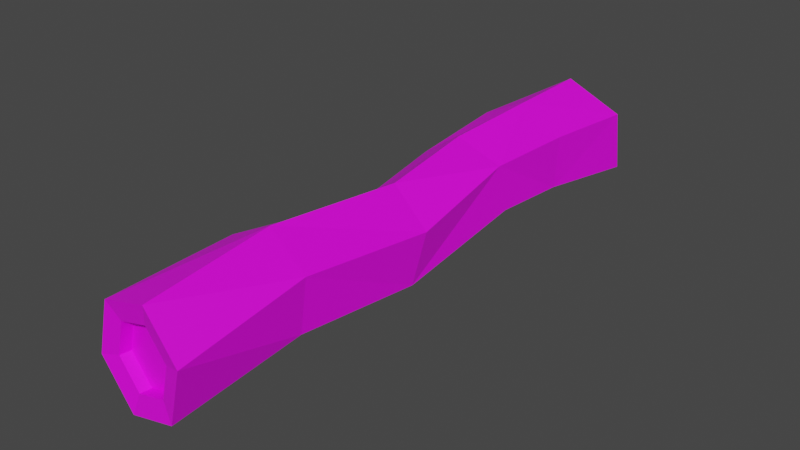 # Source: Tree_Log_2.blend  (saved by Blender 2.82.7; exported with 4.5.12 LTS)
import bpy
from mathutils import Matrix  # noqa: F401  (used for matrix-valued properties, if any)

bpy.ops.wm.read_factory_settings(use_empty=True)
scene = bpy.context.scene
scene.name = 'Scene'

# ---- collections
col_collection = bpy.data.collections.new('Collection'); scene.collection.children.link(col_collection)

# ---- images (referenced by path relative to the original .blend; pixels are not part of the script)
import os
ASSET_DIR = os.environ.get("B2B_ASSET_DIR", "")  # directory of the original .blend (textures are referenced by path, not embedded)
HERE = os.path.dirname(os.path.abspath(__file__))  # packed textures are extracted next to this script under _unpacked/

def load_image(name, relpath, width, height, colorspace="sRGB"):
    """Load a texture the original file referenced (path relative to the .blend, or extracted next to this script)."""
    p = next((c for c in (os.path.join(HERE, relpath), os.path.join(ASSET_DIR, relpath)) if relpath and os.path.exists(c)), "")
    if p:
        img = bpy.data.images.load(p, check_existing=True)
        img.name = name
    else:  # same state as the original file: an image datablock whose file is absent (Cycles renders it pink)
        img = bpy.data.images.new(name, width, height)
        img.source = "FILE"
        img.filepath = "//" + (relpath or name)
    img.colorspace_settings.name = colorspace
    return img
img_colorpalette_png = load_image('ColorPalette.png', 'ColorPalette.png', 1024, 1024, 'sRGB')

# ---- materials (node trees are filled in below, after node groups)
mat_colorpalette = bpy.data.materials.new('ColorPalette')
mat_colorpalette.use_transparent_shadow = False

# ---- material node trees
mat_colorpalette.use_nodes = True; mat_colorpalette.node_tree.nodes.clear()
_N = mat_colorpalette.node_tree.nodes; _L = mat_colorpalette.node_tree.links
n0 = _N.new('ShaderNodeOutputMaterial'); n0.name = 'Material Output'; n0.location = (300, 300)
n1 = _N.new('ShaderNodeBsdfPrincipled'); n1.name = 'Principled BSDF'; n1.location = (10, 300)
n1.distribution = 'GGX'
n1.subsurface_method = 'BURLEY'
n1.inputs[3].default_value = 1.45
n1.inputs[27].default_value = (0.0, 0.0, 0.0, 1.0)
n1.inputs[28].default_value = 1.0
n2 = _N.new('ShaderNodeTexImage'); n2.name = 'Image Texture'; n2.location = (-280, 280)
n2.image = img_colorpalette_png
_L.new(n1.outputs[0], n0.inputs[0])
_L.new(n2.outputs[0], n1.inputs[0])
n0.is_active_output = True

# ---- world
world_world = bpy.data.worlds.new('World'); scene.world = world_world
world_world.use_nodes = True; world_world.node_tree.nodes.clear()
_N = world_world.node_tree.nodes; _L = world_world.node_tree.links
n0 = _N.new('ShaderNodeOutputWorld'); n0.name = 'World Output'; n0.location = (300, 300)
n1 = _N.new('ShaderNodeBackground'); n1.name = 'Background'; n1.location = (10, 300)
n1.inputs[0].default_value = (0.05088, 0.05088, 0.05088, 1.0)
_L.new(n1.outputs[0], n0.inputs[0])
n0.is_active_output = True
world_world.color = (0.05088, 0.05088, 0.05088)
world_world.use_sun_shadow = False
world_world.sun_shadow_jitter_overblur = 0.0

# ---- meshes
me_cylinder_019 = bpy.data.meshes.new('Cylinder.019')
me_cylinder_019.from_pydata([(0.006921, 0.4286, -5.405), (-0.00567, 0.6627, -3.688), (0.412, 0.2109, -5.51), (0.4215, -0.2494, -5.608), (0.02605, -0.492, -5.601), (-0.08382, -0.5219, -3.576), (-0.379, -0.2743, -5.496), (-0.5444, -0.09474, -3.473), (-0.3886, 0.186, -5.398), (-0.5384, 0.3989, -3.704), (0.4371, 0.3565, -1.805), (-0.06598, 0.5952, -1.668), (0.4739, -0.1968, -1.967), (0.007558, -0.5113, -1.993), (-0.4955, -0.2726, -1.856), (-0.5323, 0.2807, -1.693), (0.4822, -0.4224, 0.8072), (-0.005054, -0.6175, 0.7766), (-0.3505, -0.2986, 0.8764), (-0.3339, 0.2172, 0.5223), (0.4705, 0.327, 3.344), (-0.02892, 0.6516, 3.231), (0.4357, -0.2687, 3.437), (-0.09869, -0.5399, 3.419), (-0.531, -0.1435, 3.703), (-0.5633, 0.3804, 3.213), (0.3502, 0.1159, 5.916), (0.07026, 0.3723, 5.853), (0.2676, -0.2563, 5.936), (-0.0946, -0.3719, 5.892), (-0.3745, -0.1155, 5.829), (-0.2919, 0.2566, 5.81), (0.001642, 0.6826, -5.352), (0.6302, 0.3448, -5.514), (0.645, -0.3695, -5.666), (0.03133, -0.7459, -5.655), (-0.5972, -0.4081, -5.492), (-0.6121, 0.3062, -5.34), (0.02845, 0.3979, -4.982), (0.4335, 0.1802, -5.087), (0.4431, -0.2801, -5.184), (0.04758, -0.5227, -5.177), (-0.3575, -0.305, -5.072), (-0.367, 0.1553, -4.975), (0.565, 0.1889, 6.012), (0.1157, 0.6005, 5.911), (0.4324, -0.4085, 6.044), (-0.1495, -0.5944, 5.974), (-0.5989, -0.1828, 5.873), (-0.4663, 0.4146, 5.841), (0.361, 0.1096, 5.704), (0.08103, 0.366, 5.64), (0.2784, -0.2626, 5.723), (-0.08384, -0.3782, 5.68), (-0.3638, -0.1218, 5.617), (-0.2812, 0.2503, 5.597), (0.5581, 0.1588, 0.5906), (0.07779, 0.5262, 0.4547), (0.5066, 0.3654, -3.674), (0.4849, -0.2609, -3.614)], [], [(33, 58, 59, 34), (59, 58, 10, 12), (34, 59, 5, 35), (35, 5, 7, 36), (12, 13, 5, 59), (36, 7, 9, 37), (37, 9, 1, 32), (8, 0, 38, 43), (10, 56, 16, 12), (9, 7, 14, 15), (33, 32, 1, 58), (1, 9, 15, 11), (7, 5, 13, 14), (19, 18, 24, 25), (14, 13, 17, 18), (10, 11, 57, 56), (15, 14, 18, 19), (13, 12, 16, 17), (21, 25, 49, 45), (17, 16, 22, 23), (20, 22, 16, 56), (21, 57, 19, 25), (18, 17, 23, 24), (11, 15, 19, 57), (27, 31, 55, 51), (24, 23, 47, 48), (22, 20, 44, 46), (25, 24, 48, 49), (23, 22, 46, 47), (20, 21, 45, 44), (2, 0, 32, 33), (3, 2, 33, 34), (4, 3, 34, 35), (6, 4, 35, 36), (8, 6, 36, 37), (0, 8, 37, 32), (38, 39, 40, 41, 42, 43), (4, 6, 42, 41), (2, 3, 40, 39), (6, 8, 43, 42), (3, 4, 41, 40), (0, 2, 39, 38), (27, 26, 44, 45), (26, 28, 46, 44), (28, 29, 47, 46), (29, 30, 48, 47), (30, 31, 49, 48), (31, 27, 45, 49), (50, 51, 55, 54, 53, 52), (30, 29, 53, 54), (28, 26, 50, 52), (31, 30, 54, 55), (29, 28, 52, 53), (26, 27, 51, 50), (56, 57, 21, 20), (10, 58, 1, 11)])
_uv = me_cylinder_019.uv_layers.new(name='UVMap')
_uv.uv.foreach_set('vector', [0.441, 0.9312, 0.441, 0.9407, 0.4373, 0.9408, 0.4373, 0.9312, 0.4373, 0.9424, 0.441, 0.9424, 0.441, 0.9424, 0.4373, 0.9424, 0.4373, 0.9312, 0.4373, 0.9408, 0.4336, 0.9424, 0.4336, 0.9312, 0.4336, 0.9312, 0.4336, 0.9424, 0.4298, 0.9424, 0.4298, 0.9312, 0.4373, 0.9424, 0.4336, 0.9424, 0.4336, 0.9424, 0.4373, 0.9424, 0.4298, 0.9312, 0.4298, 0.9424, 0.4261, 0.9424, 0.4261, 0.9312, 0.4261, 0.9312, 0.4261, 0.9424, 0.4223, 0.9424, 0.4223, 0.9312, 0.4362, 0.9273, 0.4392, 0.9291, 0.4392, 0.9291, 0.4362, 0.9273, 0.441, 0.9424, 0.441, 0.9424, 0.4373, 0.9424, 0.4373, 0.9424, 0.4261, 0.9424, 0.4298, 0.9424, 0.4298, 0.9424, 0.4261, 0.9424, 0.441, 0.9312, 0.4223, 0.9312, 0.4223, 0.9424, 0.441, 0.9407, 0.4223, 0.9424, 0.4261, 0.9424, 0.4261, 0.9424, 0.4223, 0.9424, 0.4298, 0.9424, 0.4336, 0.9424, 0.4336, 0.9424, 0.4298, 0.9424, 0.4261, 0.9424, 0.4298, 0.9424, 0.4298, 0.9424, 0.4261, 0.9424, 0.4298, 0.9424, 0.4336, 0.9424, 0.4336, 0.9424, 0.4298, 0.9424, 0.441, 0.9424, 0.4448, 0.9424, 0.4448, 0.9424, 0.441, 0.9424, 0.4261, 0.9424, 0.4298, 0.9424, 0.4298, 0.9424, 0.4261, 0.9424, 0.4336, 0.9424, 0.4373, 0.9424, 0.4373, 0.9424, 0.4336, 0.9424, 0.4223, 0.9424, 0.4261, 0.9424, 0.4261, 0.9424, 0.4223, 0.9424, 0.4336, 0.9424, 0.4373, 0.9424, 0.4373, 0.9424, 0.4336, 0.9424, 0.441, 0.9424, 0.4373, 0.9424, 0.4373, 0.9424, 0.441, 0.9424, 0.4448, 0.9424, 0.4448, 0.9424, 0.4261, 0.9424, 0.4261, 0.9424, 0.4298, 0.9424, 0.4336, 0.9424, 0.4336, 0.9424, 0.4298, 0.9424, 0.4448, 0.9424, 0.4261, 0.9424, 0.4261, 0.9424, 0.4448, 0.9424, 0.4279, 0.9291, 0.4249, 0.9274, 0.4249, 0.9274, 0.4279, 0.9291, 0.4298, 0.9424, 0.4336, 0.9424, 0.4336, 0.9424, 0.4298, 0.9424, 0.4373, 0.9424, 0.441, 0.9424, 0.441, 0.9424, 0.4373, 0.9424, 0.4261, 0.9424, 0.4298, 0.9424, 0.4298, 0.9424, 0.4261, 0.9424, 0.4336, 0.9424, 0.4373, 0.9424, 0.4373, 0.9424, 0.4336, 0.9424, 0.441, 0.9424, 0.4448, 0.9424, 0.4448, 0.9424, 0.441, 0.9424, 0.4422, 0.9273, 0.4392, 0.9291, 0.4392, 0.931, 0.4438, 0.9283, 0.4422, 0.9239, 0.4422, 0.9273, 0.4438, 0.9283, 0.4438, 0.9229, 0.4392, 0.9221, 0.4422, 0.9239, 0.4438, 0.9229, 0.4392, 0.9202, 0.4362, 0.9239, 0.4392, 0.9221, 0.4392, 0.9202, 0.4345, 0.9229, 0.4362, 0.9273, 0.4362, 0.9239, 0.4345, 0.9229, 0.4345, 0.9283, 0.4392, 0.9291, 0.4362, 0.9273, 0.4345, 0.9283, 0.4392, 0.931, 0.4269, 0.8113, 0.4293, 0.81, 0.4293, 0.8072, 0.4269, 0.8058, 0.4245, 0.8072, 0.4245, 0.81, 0.4392, 0.9221, 0.4362, 0.9239, 0.4362, 0.9239, 0.4392, 0.9221, 0.4422, 0.9273, 0.4422, 0.9239, 0.4422, 0.9239, 0.4422, 0.9273, 0.4362, 0.9239, 0.4362, 0.9273, 0.4362, 0.9273, 0.4362, 0.9239, 0.4422, 0.9239, 0.4392, 0.9221, 0.4392, 0.9221, 0.4422, 0.9239, 0.4392, 0.9291, 0.4422, 0.9273, 0.4422, 0.9273, 0.4392, 0.9291, 0.4279, 0.9291, 0.431, 0.9274, 0.4326, 0.9283, 0.4279, 0.931, 0.431, 0.9274, 0.431, 0.9238, 0.4326, 0.9229, 0.4326, 0.9283, 0.431, 0.9238, 0.4279, 0.9221, 0.4279, 0.9202, 0.4326, 0.9229, 0.4279, 0.9221, 0.4249, 0.9238, 0.4233, 0.9229, 0.4279, 0.9202, 0.4249, 0.9238, 0.4249, 0.9274, 0.4233, 0.9283, 0.4233, 0.9229, 0.4249, 0.9274, 0.4279, 0.9291, 0.4279, 0.931, 0.4233, 0.9283, 0.4204, 0.81, 0.418, 0.8114, 0.4156, 0.81, 0.4156, 0.8072, 0.418, 0.8058, 0.4204, 0.8072, 0.4249, 0.9238, 0.4279, 0.9221, 0.4279, 0.9221, 0.4249, 0.9238, 0.431, 0.9238, 0.431, 0.9274, 0.431, 0.9274, 0.431, 0.9238, 0.4249, 0.9274, 0.4249, 0.9238, 0.4249, 0.9238, 0.4249, 0.9274, 0.4279, 0.9221, 0.431, 0.9238, 0.431, 0.9238, 0.4279, 0.9221, 0.431, 0.9274, 0.4279, 0.9291, 0.4279, 0.9291, 0.431, 0.9274, 0.441, 0.9424, 0.4448, 0.9424, 0.4448, 0.9424, 0.441, 0.9424, 0.441, 0.9424, 0.441, 0.9424, 0.4223, 0.9424, 0.4223, 0.9424])
me_cylinder_019.materials.append(mat_colorpalette)
me_cylinder_019.use_remesh_fix_poles = True
me_cylinder_019.use_remesh_preserve_attributes = False
me_cylinder_019.use_mirror_vertex_groups = False
me_cylinder_019.update()

# ---- objects
ob_tree_log_2 = bpy.data.objects.new('Tree_Log_2', me_cylinder_019)

# ---- transforms, parenting, visibility, modifiers, constraints
ob_tree_log_2.location = (0.0, 0.0, 0.0)
ob_tree_log_2.rotation_euler = (1.571, 0.0, 0.0)
ob_tree_log_2.scale = (0.3943, 0.3943, 0.2321)
ob_tree_log_2.lineart.crease_threshold = 0.0

# ---- collection membership
col_collection.objects.link(ob_tree_log_2)

# ---- scene / render settings (as saved in the file)
scene.frame_start = 1; scene.frame_end = 250; scene.frame_set(1)
scene.render.engine = 'BLENDER_EEVEE_NEXT'
scene.cycles.use_denoising = False
scene.cycles.samples = 128
scene.cycles.sampling_pattern = 'TABULATED_SOBOL'
scene.cycles.use_adaptive_sampling = False
scene.cycles.use_light_tree = False
scene.view_settings.view_transform = 'Filmic'
bpy.context.view_layer.update()

# ---- added for rendering (the .blend has no active camera and no usable light): camera, sun
cam_auto = bpy.data.cameras.new('AutoCamera')
cam_auto.lens = 50.0
cam_auto.sensor_width = 36.0
cam_auto.clip_end = 1000.0
ob_auto_camera = bpy.data.objects.new('AutoCamera', cam_auto)
scene.collection.objects.link(ob_auto_camera)
ob_auto_camera.location = (2.61476, -3.17373, 2.07413)
ob_auto_camera.rotation_euler = (1.09748, -7.21219e-08, 0.694738)
scene.camera = ob_auto_camera
light_auto_sun = bpy.data.lights.new('AutoSun', 'SUN')
light_auto_sun.energy = 3.0
light_auto_sun.angle = 0.0523599
ob_auto_sun = bpy.data.objects.new('AutoSun', light_auto_sun)
scene.collection.objects.link(ob_auto_sun)
ob_auto_sun.rotation_euler = (0.872665, 0.174533, 0.523599)
bpy.context.view_layer.update()

